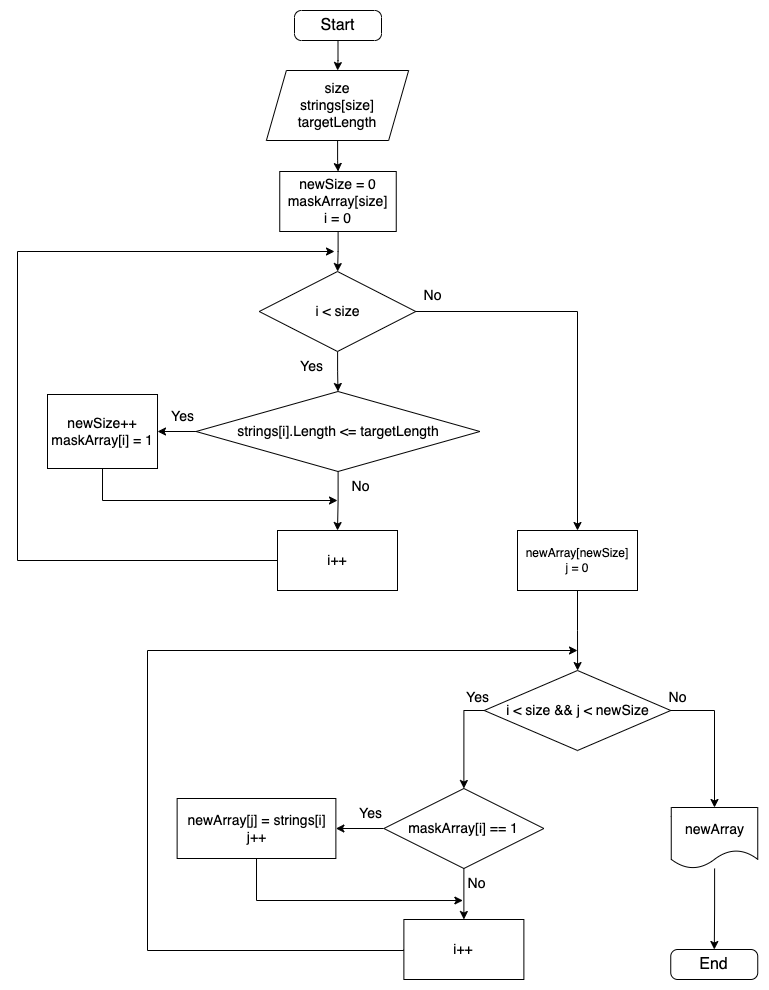

The diagram above was exported from draw.io. Its source (the exported page's mxGraphModel, read from the mxfile embedded in the PNG):
<mxGraphModel dx="1869" dy="709" grid="1" gridSize="10" guides="1" tooltips="1" connect="1" arrows="1" fold="1" page="1" pageScale="1" pageWidth="827" pageHeight="1169" math="0" shadow="0">
  <root>
    <mxCell id="0" />
    <mxCell id="1" parent="0" />
    <mxCell id="j3nLLTBSE26gFtmqdhiz-1" value="" style="edgeStyle=orthogonalEdgeStyle;rounded=0;orthogonalLoop=1;jettySize=auto;html=1;fontSize=14;" edge="1" parent="1" source="j3nLLTBSE26gFtmqdhiz-2" target="j3nLLTBSE26gFtmqdhiz-17">
      <mxGeometry relative="1" as="geometry" />
    </mxCell>
    <mxCell id="j3nLLTBSE26gFtmqdhiz-2" value="&lt;font size=&quot;3&quot;&gt;Start&lt;/font&gt;" style="rounded=1;whiteSpace=wrap;html=1;arcSize=23;" vertex="1" parent="1">
      <mxGeometry x="-503" y="40" width="87" height="30" as="geometry" />
    </mxCell>
    <mxCell id="j3nLLTBSE26gFtmqdhiz-3" value="&lt;font size=&quot;3&quot;&gt;End&lt;br&gt;&lt;/font&gt;" style="rounded=1;whiteSpace=wrap;html=1;arcSize=23;" vertex="1" parent="1">
      <mxGeometry x="-126.75" y="979" width="87" height="30" as="geometry" />
    </mxCell>
    <mxCell id="j3nLLTBSE26gFtmqdhiz-4" value="" style="edgeStyle=orthogonalEdgeStyle;rounded=0;orthogonalLoop=1;jettySize=auto;html=1;fontSize=14;entryX=0.5;entryY=0;entryDx=0;entryDy=0;" edge="1" parent="1" source="j3nLLTBSE26gFtmqdhiz-6" target="j3nLLTBSE26gFtmqdhiz-32">
      <mxGeometry relative="1" as="geometry">
        <mxPoint x="-120" y="400" as="targetPoint" />
        <Array as="points">
          <mxPoint x="-220" y="341" />
        </Array>
      </mxGeometry>
    </mxCell>
    <mxCell id="j3nLLTBSE26gFtmqdhiz-5" value="" style="edgeStyle=orthogonalEdgeStyle;rounded=0;orthogonalLoop=1;jettySize=auto;html=1;fontSize=14;entryX=0.5;entryY=0;entryDx=0;entryDy=0;" edge="1" parent="1" source="j3nLLTBSE26gFtmqdhiz-6" target="j3nLLTBSE26gFtmqdhiz-20">
      <mxGeometry relative="1" as="geometry">
        <mxPoint x="-460" y="414" as="targetPoint" />
      </mxGeometry>
    </mxCell>
    <mxCell id="j3nLLTBSE26gFtmqdhiz-6" value="i &amp;lt; size" style="rhombus;whiteSpace=wrap;html=1;fontSize=14;" vertex="1" parent="1">
      <mxGeometry x="-538.25" y="301" width="156.5" height="80" as="geometry" />
    </mxCell>
    <mxCell id="j3nLLTBSE26gFtmqdhiz-7" value="" style="edgeStyle=orthogonalEdgeStyle;rounded=0;orthogonalLoop=1;jettySize=auto;html=1;fontSize=14;" edge="1" parent="1" target="j3nLLTBSE26gFtmqdhiz-9">
      <mxGeometry relative="1" as="geometry">
        <mxPoint x="-459.5" y="231" as="sourcePoint" />
      </mxGeometry>
    </mxCell>
    <mxCell id="j3nLLTBSE26gFtmqdhiz-8" value="" style="edgeStyle=orthogonalEdgeStyle;rounded=0;orthogonalLoop=1;jettySize=auto;html=1;fontSize=14;" edge="1" parent="1" source="j3nLLTBSE26gFtmqdhiz-9" target="j3nLLTBSE26gFtmqdhiz-6">
      <mxGeometry relative="1" as="geometry" />
    </mxCell>
    <mxCell id="j3nLLTBSE26gFtmqdhiz-9" value="newSize = 0&lt;br&gt;maskArray[size]&lt;br&gt;i = 0" style="rounded=0;whiteSpace=wrap;html=1;fontSize=14;" vertex="1" parent="1">
      <mxGeometry x="-517.75" y="201" width="116.5" height="60" as="geometry" />
    </mxCell>
    <mxCell id="j3nLLTBSE26gFtmqdhiz-10" value="No&lt;br&gt;" style="text;html=1;align=center;verticalAlign=middle;resizable=0;points=[];autosize=1;strokeColor=none;fillColor=none;fontSize=14;" vertex="1" parent="1">
      <mxGeometry x="-385" y="310" width="40" height="30" as="geometry" />
    </mxCell>
    <mxCell id="j3nLLTBSE26gFtmqdhiz-11" value="" style="edgeStyle=orthogonalEdgeStyle;rounded=0;orthogonalLoop=1;jettySize=auto;html=1;fontSize=14;" edge="1" parent="1" source="j3nLLTBSE26gFtmqdhiz-12" target="j3nLLTBSE26gFtmqdhiz-3">
      <mxGeometry relative="1" as="geometry" />
    </mxCell>
    <mxCell id="j3nLLTBSE26gFtmqdhiz-12" value="newArray" style="shape=document;whiteSpace=wrap;html=1;boundedLbl=1;fontSize=14;" vertex="1" parent="1">
      <mxGeometry x="-126.25" y="837" width="86.5" height="61" as="geometry" />
    </mxCell>
    <mxCell id="j3nLLTBSE26gFtmqdhiz-13" value="Yes" style="text;html=1;align=center;verticalAlign=middle;resizable=0;points=[];autosize=1;strokeColor=none;fillColor=none;fontSize=14;" vertex="1" parent="1">
      <mxGeometry x="-511" y="381" width="50" height="30" as="geometry" />
    </mxCell>
    <mxCell id="j3nLLTBSE26gFtmqdhiz-14" style="edgeStyle=orthogonalEdgeStyle;rounded=0;orthogonalLoop=1;jettySize=auto;html=1;fontSize=14;exitX=0;exitY=0.5;exitDx=0;exitDy=0;" edge="1" parent="1" source="j3nLLTBSE26gFtmqdhiz-15">
      <mxGeometry relative="1" as="geometry">
        <mxPoint x="-463" y="281" as="targetPoint" />
        <Array as="points">
          <mxPoint x="-780" y="590" />
          <mxPoint x="-780" y="281" />
        </Array>
        <mxPoint x="-550" y="711" as="sourcePoint" />
      </mxGeometry>
    </mxCell>
    <mxCell id="j3nLLTBSE26gFtmqdhiz-15" value="i++" style="rounded=0;whiteSpace=wrap;html=1;fontSize=14;" vertex="1" parent="1">
      <mxGeometry x="-520" y="560" width="120" height="60" as="geometry" />
    </mxCell>
    <mxCell id="j3nLLTBSE26gFtmqdhiz-16" value="" style="edgeStyle=orthogonalEdgeStyle;rounded=0;orthogonalLoop=1;jettySize=auto;html=1;fontSize=14;" edge="1" parent="1" source="j3nLLTBSE26gFtmqdhiz-17" target="j3nLLTBSE26gFtmqdhiz-9">
      <mxGeometry relative="1" as="geometry" />
    </mxCell>
    <mxCell id="j3nLLTBSE26gFtmqdhiz-17" value="size&lt;br&gt;strings[size]&lt;br&gt;targetLength" style="shape=parallelogram;perimeter=parallelogramPerimeter;whiteSpace=wrap;html=1;fixedSize=1;fontSize=14;" vertex="1" parent="1">
      <mxGeometry x="-531.12" y="100" width="142.25" height="70" as="geometry" />
    </mxCell>
    <mxCell id="j3nLLTBSE26gFtmqdhiz-18" value="" style="edgeStyle=orthogonalEdgeStyle;rounded=0;orthogonalLoop=1;jettySize=auto;html=1;" edge="1" parent="1" source="j3nLLTBSE26gFtmqdhiz-20" target="j3nLLTBSE26gFtmqdhiz-22">
      <mxGeometry relative="1" as="geometry" />
    </mxCell>
    <mxCell id="j3nLLTBSE26gFtmqdhiz-19" value="" style="edgeStyle=orthogonalEdgeStyle;rounded=0;orthogonalLoop=1;jettySize=auto;html=1;entryX=0.5;entryY=0;entryDx=0;entryDy=0;" edge="1" parent="1" source="j3nLLTBSE26gFtmqdhiz-20" target="j3nLLTBSE26gFtmqdhiz-15">
      <mxGeometry relative="1" as="geometry">
        <mxPoint x="-460" y="537.0017563117453" as="targetPoint" />
      </mxGeometry>
    </mxCell>
    <mxCell id="j3nLLTBSE26gFtmqdhiz-20" value="strings[i].Length &amp;lt;= targetLength" style="rhombus;whiteSpace=wrap;html=1;fontSize=14;" vertex="1" parent="1">
      <mxGeometry x="-601.4399999999999" y="421" width="283.88" height="80" as="geometry" />
    </mxCell>
    <mxCell id="j3nLLTBSE26gFtmqdhiz-21" style="edgeStyle=orthogonalEdgeStyle;rounded=0;orthogonalLoop=1;jettySize=auto;html=1;exitX=0.5;exitY=1;exitDx=0;exitDy=0;" edge="1" parent="1" source="j3nLLTBSE26gFtmqdhiz-22">
      <mxGeometry relative="1" as="geometry">
        <mxPoint x="-460" y="530" as="targetPoint" />
        <Array as="points">
          <mxPoint x="-695" y="530" />
        </Array>
      </mxGeometry>
    </mxCell>
    <mxCell id="j3nLLTBSE26gFtmqdhiz-22" value="newSize++&lt;br&gt;maskArray[i] = 1" style="whiteSpace=wrap;html=1;fontSize=14;" vertex="1" parent="1">
      <mxGeometry x="-750" y="424" width="110.01" height="74" as="geometry" />
    </mxCell>
    <mxCell id="j3nLLTBSE26gFtmqdhiz-23" value="Yes" style="text;html=1;align=center;verticalAlign=middle;resizable=0;points=[];autosize=1;strokeColor=none;fillColor=none;fontSize=14;" vertex="1" parent="1">
      <mxGeometry x="-639.99" y="431" width="50" height="30" as="geometry" />
    </mxCell>
    <mxCell id="j3nLLTBSE26gFtmqdhiz-24" value="No&lt;br&gt;" style="text;html=1;align=center;verticalAlign=middle;resizable=0;points=[];autosize=1;strokeColor=none;fillColor=none;fontSize=14;" vertex="1" parent="1">
      <mxGeometry x="-457" y="501" width="40" height="30" as="geometry" />
    </mxCell>
    <mxCell id="j3nLLTBSE26gFtmqdhiz-36" value="" style="edgeStyle=orthogonalEdgeStyle;rounded=0;orthogonalLoop=1;jettySize=auto;html=1;" edge="1" parent="1" source="j3nLLTBSE26gFtmqdhiz-32" target="j3nLLTBSE26gFtmqdhiz-35">
      <mxGeometry relative="1" as="geometry" />
    </mxCell>
    <mxCell id="j3nLLTBSE26gFtmqdhiz-32" value="newArray[newSize]&lt;br&gt;j = 0" style="rounded=0;whiteSpace=wrap;html=1;" vertex="1" parent="1">
      <mxGeometry x="-280" y="560" width="120" height="60" as="geometry" />
    </mxCell>
    <mxCell id="j3nLLTBSE26gFtmqdhiz-39" style="edgeStyle=orthogonalEdgeStyle;rounded=0;orthogonalLoop=1;jettySize=auto;html=1;exitX=0;exitY=0.5;exitDx=0;exitDy=0;entryX=0.5;entryY=0;entryDx=0;entryDy=0;" edge="1" parent="1" source="j3nLLTBSE26gFtmqdhiz-35" target="j3nLLTBSE26gFtmqdhiz-41">
      <mxGeometry relative="1" as="geometry">
        <mxPoint x="-328" y="848" as="targetPoint" />
      </mxGeometry>
    </mxCell>
    <mxCell id="j3nLLTBSE26gFtmqdhiz-43" style="edgeStyle=orthogonalEdgeStyle;rounded=0;orthogonalLoop=1;jettySize=auto;html=1;entryX=0.5;entryY=0;entryDx=0;entryDy=0;exitX=1;exitY=0.5;exitDx=0;exitDy=0;" edge="1" parent="1" source="j3nLLTBSE26gFtmqdhiz-35" target="j3nLLTBSE26gFtmqdhiz-12">
      <mxGeometry relative="1" as="geometry" />
    </mxCell>
    <mxCell id="j3nLLTBSE26gFtmqdhiz-35" value="i &amp;lt; size &amp;amp;&amp;amp; j &amp;lt; newSize" style="rhombus;whiteSpace=wrap;html=1;fontSize=14;" vertex="1" parent="1">
      <mxGeometry x="-313.25" y="700" width="186.5" height="80" as="geometry" />
    </mxCell>
    <mxCell id="j3nLLTBSE26gFtmqdhiz-38" value="No&lt;br&gt;" style="text;html=1;align=center;verticalAlign=middle;resizable=0;points=[];autosize=1;strokeColor=none;fillColor=none;fontSize=14;" vertex="1" parent="1">
      <mxGeometry x="-140" y="712" width="40" height="30" as="geometry" />
    </mxCell>
    <mxCell id="j3nLLTBSE26gFtmqdhiz-40" value="Yes" style="text;html=1;align=center;verticalAlign=middle;resizable=0;points=[];autosize=1;strokeColor=none;fillColor=none;fontSize=14;" vertex="1" parent="1">
      <mxGeometry x="-345" y="712" width="50" height="30" as="geometry" />
    </mxCell>
    <mxCell id="j3nLLTBSE26gFtmqdhiz-45" value="" style="edgeStyle=orthogonalEdgeStyle;rounded=0;orthogonalLoop=1;jettySize=auto;html=1;" edge="1" parent="1" source="j3nLLTBSE26gFtmqdhiz-41" target="j3nLLTBSE26gFtmqdhiz-44">
      <mxGeometry relative="1" as="geometry" />
    </mxCell>
    <mxCell id="j3nLLTBSE26gFtmqdhiz-48" value="" style="edgeStyle=orthogonalEdgeStyle;rounded=0;orthogonalLoop=1;jettySize=auto;html=1;" edge="1" parent="1" source="j3nLLTBSE26gFtmqdhiz-41" target="j3nLLTBSE26gFtmqdhiz-47">
      <mxGeometry relative="1" as="geometry" />
    </mxCell>
    <mxCell id="j3nLLTBSE26gFtmqdhiz-41" value="maskArray[i] == 1" style="rhombus;whiteSpace=wrap;html=1;fontSize=14;" vertex="1" parent="1">
      <mxGeometry x="-413.62" y="818" width="160" height="80" as="geometry" />
    </mxCell>
    <mxCell id="j3nLLTBSE26gFtmqdhiz-50" style="edgeStyle=orthogonalEdgeStyle;rounded=0;orthogonalLoop=1;jettySize=auto;html=1;exitX=0.5;exitY=1;exitDx=0;exitDy=0;entryX=0.15;entryY=1.067;entryDx=0;entryDy=0;entryPerimeter=0;" edge="1" parent="1" source="j3nLLTBSE26gFtmqdhiz-44" target="j3nLLTBSE26gFtmqdhiz-49">
      <mxGeometry relative="1" as="geometry">
        <mxPoint x="-390.62" y="930" as="targetPoint" />
        <Array as="points">
          <mxPoint x="-540.62" y="930" />
        </Array>
      </mxGeometry>
    </mxCell>
    <mxCell id="j3nLLTBSE26gFtmqdhiz-44" value="newArray[j] = strings[i]&lt;br&gt;j++" style="whiteSpace=wrap;html=1;fontSize=14;" vertex="1" parent="1">
      <mxGeometry x="-620.37" y="828" width="158.75" height="60" as="geometry" />
    </mxCell>
    <mxCell id="j3nLLTBSE26gFtmqdhiz-46" value="Yes" style="text;html=1;align=center;verticalAlign=middle;resizable=0;points=[];autosize=1;strokeColor=none;fillColor=none;fontSize=14;" vertex="1" parent="1">
      <mxGeometry x="-451.87" y="828" width="50" height="30" as="geometry" />
    </mxCell>
    <mxCell id="j3nLLTBSE26gFtmqdhiz-51" style="edgeStyle=orthogonalEdgeStyle;rounded=0;orthogonalLoop=1;jettySize=auto;html=1;exitX=0;exitY=0.5;exitDx=0;exitDy=0;" edge="1" parent="1" source="j3nLLTBSE26gFtmqdhiz-47">
      <mxGeometry relative="1" as="geometry">
        <mxPoint x="-220" y="680" as="targetPoint" />
        <mxPoint x="-450" y="980" as="sourcePoint" />
        <Array as="points">
          <mxPoint x="-394" y="980" />
          <mxPoint x="-650" y="980" />
          <mxPoint x="-650" y="680" />
        </Array>
      </mxGeometry>
    </mxCell>
    <mxCell id="j3nLLTBSE26gFtmqdhiz-47" value="i++" style="whiteSpace=wrap;html=1;fontSize=14;" vertex="1" parent="1">
      <mxGeometry x="-393.62" y="949" width="120" height="60" as="geometry" />
    </mxCell>
    <mxCell id="j3nLLTBSE26gFtmqdhiz-49" value="No&lt;br&gt;" style="text;html=1;align=center;verticalAlign=middle;resizable=0;points=[];autosize=1;strokeColor=none;fillColor=none;fontSize=14;" vertex="1" parent="1">
      <mxGeometry x="-340.62" y="898" width="40" height="30" as="geometry" />
    </mxCell>
  </root>
</mxGraphModel>